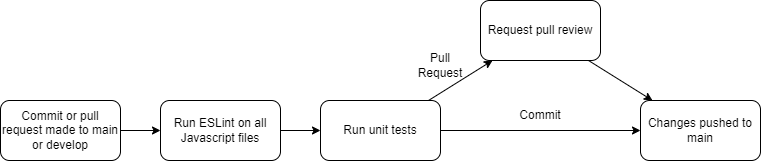

The diagram above was exported from draw.io. Its source (the exported page's mxGraphModel, read from the mxfile embedded in the PNG):
<mxGraphModel dx="1374" dy="790" grid="1" gridSize="10" guides="1" tooltips="1" connect="1" arrows="1" fold="1" page="1" pageScale="1" pageWidth="850" pageHeight="1100" math="0" shadow="0">
  <root>
    <mxCell id="0" />
    <mxCell id="1" parent="0" />
    <mxCell id="14" value="" style="edgeStyle=none;html=1;" edge="1" parent="1" source="2" target="13">
      <mxGeometry relative="1" as="geometry" />
    </mxCell>
    <mxCell id="2" value="Commit or pull request made to main or develop" style="rounded=1;whiteSpace=wrap;html=1;" parent="1" vertex="1">
      <mxGeometry x="45" y="570" width="120" height="60" as="geometry" />
    </mxCell>
    <mxCell id="9" value="" style="edgeStyle=none;html=1;" parent="1" source="4" target="5" edge="1">
      <mxGeometry relative="1" as="geometry" />
    </mxCell>
    <mxCell id="4" value="Request pull review" style="rounded=1;whiteSpace=wrap;html=1;" parent="1" vertex="1">
      <mxGeometry x="525" y="470" width="120" height="60" as="geometry" />
    </mxCell>
    <mxCell id="5" value="Changes pushed to main" style="rounded=1;whiteSpace=wrap;html=1;" parent="1" vertex="1">
      <mxGeometry x="685" y="570" width="120" height="60" as="geometry" />
    </mxCell>
    <mxCell id="8" value="" style="edgeStyle=none;html=1;" parent="1" source="6" target="4" edge="1">
      <mxGeometry relative="1" as="geometry" />
    </mxCell>
    <mxCell id="6" value="Run unit tests" style="rounded=1;whiteSpace=wrap;html=1;" parent="1" vertex="1">
      <mxGeometry x="365" y="570" width="120" height="60" as="geometry" />
    </mxCell>
    <mxCell id="10" value="Pull Request" style="text;html=1;strokeColor=none;fillColor=none;align=center;verticalAlign=middle;whiteSpace=wrap;rounded=0;" parent="1" vertex="1">
      <mxGeometry x="455" y="520" width="60" height="30" as="geometry" />
    </mxCell>
    <mxCell id="11" value="" style="endArrow=classic;html=1;" parent="1" source="6" target="5" edge="1">
      <mxGeometry width="50" height="50" relative="1" as="geometry">
        <mxPoint x="415" y="660" as="sourcePoint" />
        <mxPoint x="465" y="610" as="targetPoint" />
      </mxGeometry>
    </mxCell>
    <mxCell id="12" value="Commit" style="text;html=1;strokeColor=none;fillColor=none;align=center;verticalAlign=middle;whiteSpace=wrap;rounded=0;" parent="1" vertex="1">
      <mxGeometry x="555" y="570" width="60" height="30" as="geometry" />
    </mxCell>
    <mxCell id="15" value="" style="edgeStyle=none;html=1;" edge="1" parent="1" source="13" target="6">
      <mxGeometry relative="1" as="geometry" />
    </mxCell>
    <mxCell id="13" value="Run ESLint on all Javascript files" style="rounded=1;whiteSpace=wrap;html=1;" vertex="1" parent="1">
      <mxGeometry x="205" y="570" width="120" height="60" as="geometry" />
    </mxCell>
  </root>
</mxGraphModel>